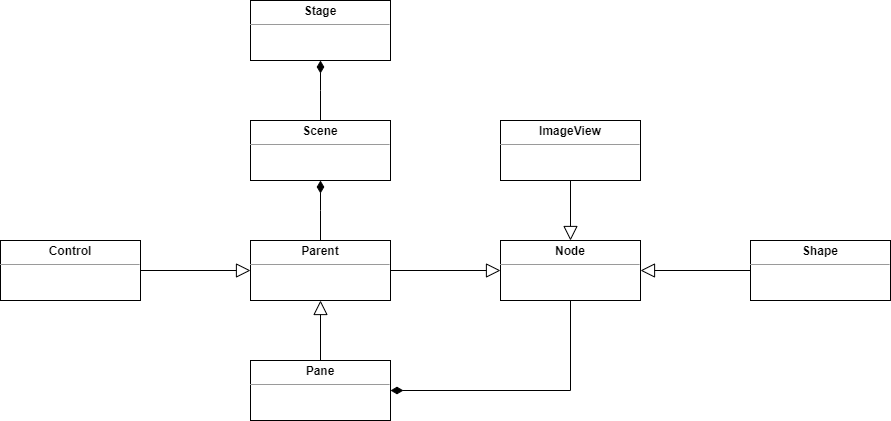

The diagram above was exported from draw.io. Its source (the exported page's mxGraphModel, read from the mxfile embedded in the PNG):
<mxGraphModel dx="964" dy="1826" grid="1" gridSize="10" guides="1" tooltips="1" connect="1" arrows="1" fold="1" page="1" pageScale="1" pageWidth="827" pageHeight="1169" math="0" shadow="0">
  <root>
    <mxCell id="0" />
    <mxCell id="1" parent="0" />
    <mxCell id="hIx-1cO5BYmMxIKl_oE3-1" value="&lt;p style=&quot;margin:0px;margin-top:4px;text-align:center;&quot;&gt;&lt;b&gt;Node&lt;/b&gt;&lt;/p&gt;&lt;hr size=&quot;1&quot;&gt;&lt;div style=&quot;height:2px;&quot;&gt;&lt;/div&gt;" style="verticalAlign=top;align=left;overflow=fill;fontSize=12;fontFamily=Helvetica;html=1;" parent="1" vertex="1">
      <mxGeometry x="530" y="220" width="140" height="60" as="geometry" />
    </mxCell>
    <mxCell id="hIx-1cO5BYmMxIKl_oE3-3" value="&lt;p style=&quot;margin:0px;margin-top:4px;text-align:center;&quot;&gt;&lt;b&gt;Shape&lt;/b&gt;&lt;/p&gt;&lt;hr size=&quot;1&quot;&gt;&lt;div style=&quot;height:2px;&quot;&gt;&lt;/div&gt;" style="verticalAlign=top;align=left;overflow=fill;fontSize=12;fontFamily=Helvetica;html=1;" parent="1" vertex="1">
      <mxGeometry x="780" y="220" width="140" height="60" as="geometry" />
    </mxCell>
    <mxCell id="hIx-1cO5BYmMxIKl_oE3-4" value="&lt;p style=&quot;margin:0px;margin-top:4px;text-align:center;&quot;&gt;&lt;b&gt;ImageView&lt;/b&gt;&lt;/p&gt;&lt;hr size=&quot;1&quot;&gt;&lt;div style=&quot;height:2px;&quot;&gt;&lt;/div&gt;" style="verticalAlign=top;align=left;overflow=fill;fontSize=12;fontFamily=Helvetica;html=1;" parent="1" vertex="1">
      <mxGeometry x="530" y="100" width="140" height="60" as="geometry" />
    </mxCell>
    <mxCell id="hIx-1cO5BYmMxIKl_oE3-12" value="&lt;p style=&quot;margin:0px;margin-top:4px;text-align:center;&quot;&gt;&lt;b&gt;Pane&lt;/b&gt;&lt;/p&gt;&lt;hr size=&quot;1&quot;&gt;&lt;div style=&quot;height:2px;&quot;&gt;&lt;/div&gt;" style="verticalAlign=top;align=left;overflow=fill;fontSize=12;fontFamily=Helvetica;html=1;" parent="1" vertex="1">
      <mxGeometry x="280" y="340" width="140" height="60" as="geometry" />
    </mxCell>
    <mxCell id="hIx-1cO5BYmMxIKl_oE3-13" value="&lt;p style=&quot;margin:0px;margin-top:4px;text-align:center;&quot;&gt;&lt;b&gt;Control&lt;/b&gt;&lt;/p&gt;&lt;hr size=&quot;1&quot;&gt;&lt;div style=&quot;height:2px;&quot;&gt;&lt;/div&gt;" style="verticalAlign=top;align=left;overflow=fill;fontSize=12;fontFamily=Helvetica;html=1;" parent="1" vertex="1">
      <mxGeometry x="30" y="220" width="140" height="60" as="geometry" />
    </mxCell>
    <mxCell id="jRiJrlZ-vaVA5X7c8zXp-1" value="&lt;p style=&quot;margin:0px;margin-top:4px;text-align:center;&quot;&gt;&lt;b&gt;Scene&lt;/b&gt;&lt;/p&gt;&lt;hr size=&quot;1&quot;&gt;&lt;div style=&quot;height:2px;&quot;&gt;&lt;/div&gt;" style="verticalAlign=top;align=left;overflow=fill;fontSize=12;fontFamily=Helvetica;html=1;" vertex="1" parent="1">
      <mxGeometry x="280" y="100" width="140" height="60" as="geometry" />
    </mxCell>
    <mxCell id="jRiJrlZ-vaVA5X7c8zXp-2" value="&lt;p style=&quot;margin:0px;margin-top:4px;text-align:center;&quot;&gt;&lt;b&gt;Stage&lt;/b&gt;&lt;/p&gt;&lt;hr size=&quot;1&quot;&gt;&lt;div style=&quot;height:2px;&quot;&gt;&lt;/div&gt;" style="verticalAlign=top;align=left;overflow=fill;fontSize=12;fontFamily=Helvetica;html=1;" vertex="1" parent="1">
      <mxGeometry x="280" y="-20" width="140" height="60" as="geometry" />
    </mxCell>
    <mxCell id="jRiJrlZ-vaVA5X7c8zXp-3" value="" style="html=1;endArrow=diamondThin;endFill=1;edgeStyle=elbowEdgeStyle;elbow=vertical;endSize=10;rounded=0;entryX=0.5;entryY=1;entryDx=0;entryDy=0;exitX=0.5;exitY=0;exitDx=0;exitDy=0;" edge="1" parent="1" source="jRiJrlZ-vaVA5X7c8zXp-1" target="jRiJrlZ-vaVA5X7c8zXp-2">
      <mxGeometry width="160" relative="1" as="geometry">
        <mxPoint x="330" y="210" as="sourcePoint" />
        <mxPoint x="490" y="210" as="targetPoint" />
      </mxGeometry>
    </mxCell>
    <mxCell id="hIx-1cO5BYmMxIKl_oE3-9" value="&lt;p style=&quot;margin:0px;margin-top:4px;text-align:center;&quot;&gt;&lt;b&gt;Parent&lt;/b&gt;&lt;/p&gt;&lt;hr size=&quot;1&quot;&gt;&lt;div style=&quot;height:2px;&quot;&gt;&lt;/div&gt;" style="verticalAlign=top;align=left;overflow=fill;fontSize=12;fontFamily=Helvetica;html=1;" parent="1" vertex="1">
      <mxGeometry x="280" y="220" width="140" height="60" as="geometry" />
    </mxCell>
    <mxCell id="jRiJrlZ-vaVA5X7c8zXp-12" value="" style="edgeStyle=none;html=1;endSize=12;endArrow=block;endFill=0;rounded=0;entryX=0;entryY=0.5;entryDx=0;entryDy=0;exitX=1;exitY=0.5;exitDx=0;exitDy=0;" edge="1" parent="1" source="hIx-1cO5BYmMxIKl_oE3-9" target="hIx-1cO5BYmMxIKl_oE3-1">
      <mxGeometry width="160" relative="1" as="geometry">
        <mxPoint x="460" y="250" as="sourcePoint" />
        <mxPoint x="490" y="250" as="targetPoint" />
      </mxGeometry>
    </mxCell>
    <mxCell id="jRiJrlZ-vaVA5X7c8zXp-13" value="" style="edgeStyle=none;html=1;endSize=12;endArrow=block;endFill=0;rounded=0;entryX=1;entryY=0.5;entryDx=0;entryDy=0;exitX=0;exitY=0.5;exitDx=0;exitDy=0;" edge="1" parent="1" source="hIx-1cO5BYmMxIKl_oE3-3" target="hIx-1cO5BYmMxIKl_oE3-1">
      <mxGeometry width="160" relative="1" as="geometry">
        <mxPoint x="400" y="390" as="sourcePoint" />
        <mxPoint x="400" y="330" as="targetPoint" />
      </mxGeometry>
    </mxCell>
    <mxCell id="jRiJrlZ-vaVA5X7c8zXp-14" value="" style="edgeStyle=none;html=1;endSize=12;endArrow=block;endFill=0;rounded=0;entryX=0.5;entryY=0;entryDx=0;entryDy=0;exitX=0.5;exitY=1;exitDx=0;exitDy=0;" edge="1" parent="1" source="hIx-1cO5BYmMxIKl_oE3-4" target="hIx-1cO5BYmMxIKl_oE3-1">
      <mxGeometry width="160" relative="1" as="geometry">
        <mxPoint x="610" y="350" as="sourcePoint" />
        <mxPoint x="610" y="290" as="targetPoint" />
      </mxGeometry>
    </mxCell>
    <mxCell id="jRiJrlZ-vaVA5X7c8zXp-15" value="" style="html=1;endArrow=diamondThin;endFill=1;edgeStyle=elbowEdgeStyle;elbow=vertical;endSize=10;rounded=0;entryX=0.5;entryY=1;entryDx=0;entryDy=0;exitX=0.5;exitY=0;exitDx=0;exitDy=0;" edge="1" parent="1" source="hIx-1cO5BYmMxIKl_oE3-9" target="jRiJrlZ-vaVA5X7c8zXp-1">
      <mxGeometry width="160" relative="1" as="geometry">
        <mxPoint x="360" y="110" as="sourcePoint" />
        <mxPoint x="360" y="50" as="targetPoint" />
      </mxGeometry>
    </mxCell>
    <mxCell id="jRiJrlZ-vaVA5X7c8zXp-16" value="" style="html=1;endArrow=diamondThin;endFill=1;edgeStyle=elbowEdgeStyle;elbow=vertical;endSize=10;rounded=0;entryX=1;entryY=0.5;entryDx=0;entryDy=0;exitX=0.5;exitY=1;exitDx=0;exitDy=0;" edge="1" parent="1" source="hIx-1cO5BYmMxIKl_oE3-1" target="hIx-1cO5BYmMxIKl_oE3-12">
      <mxGeometry width="160" relative="1" as="geometry">
        <mxPoint x="360" y="230" as="sourcePoint" />
        <mxPoint x="360" y="170" as="targetPoint" />
        <Array as="points">
          <mxPoint x="510" y="370" />
        </Array>
      </mxGeometry>
    </mxCell>
    <mxCell id="jRiJrlZ-vaVA5X7c8zXp-17" value="" style="edgeStyle=none;html=1;endSize=12;endArrow=block;endFill=0;rounded=0;entryX=0;entryY=0.5;entryDx=0;entryDy=0;exitX=1;exitY=0.5;exitDx=0;exitDy=0;" edge="1" parent="1" source="hIx-1cO5BYmMxIKl_oE3-13" target="hIx-1cO5BYmMxIKl_oE3-9">
      <mxGeometry width="160" relative="1" as="geometry">
        <mxPoint x="430" y="260" as="sourcePoint" />
        <mxPoint x="540" y="260" as="targetPoint" />
      </mxGeometry>
    </mxCell>
    <mxCell id="jRiJrlZ-vaVA5X7c8zXp-18" value="" style="edgeStyle=none;html=1;endSize=12;endArrow=block;endFill=0;rounded=0;entryX=0.5;entryY=1;entryDx=0;entryDy=0;exitX=0.5;exitY=0;exitDx=0;exitDy=0;" edge="1" parent="1" source="hIx-1cO5BYmMxIKl_oE3-12" target="hIx-1cO5BYmMxIKl_oE3-9">
      <mxGeometry width="160" relative="1" as="geometry">
        <mxPoint x="440" y="270" as="sourcePoint" />
        <mxPoint x="550" y="270" as="targetPoint" />
      </mxGeometry>
    </mxCell>
  </root>
</mxGraphModel>